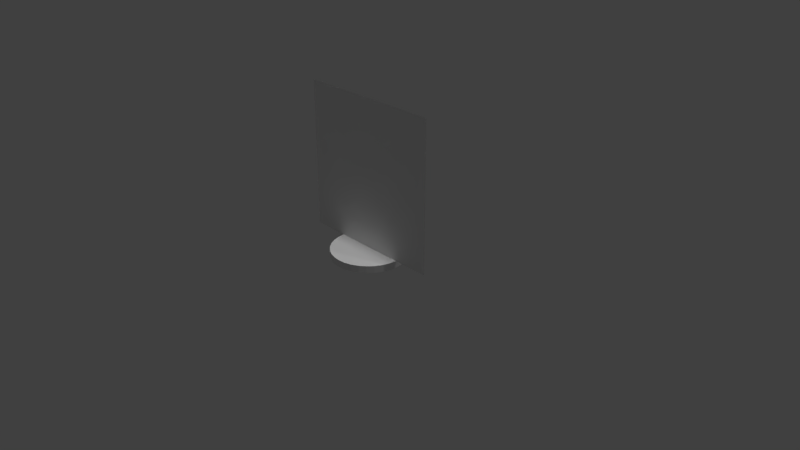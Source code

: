 # Source: bases.blend  (saved by Blender 2.79.0; exported with 4.5.12 LTS)
import bpy
from mathutils import Matrix  # noqa: F401  (used for matrix-valued properties, if any)

bpy.ops.wm.read_factory_settings(use_empty=True)
scene = bpy.context.scene
scene.name = 'Scene'

# ---- collections
col_collection_1 = bpy.data.collections.new('Collection 1'); scene.collection.children.link(col_collection_1)

# ---- materials (node trees are filled in below, after node groups)
mat_texture = bpy.data.materials.new('texture')
mat_texture.alpha_threshold = 0.0
mat_texture.use_transparent_shadow = False
mat_texture.roughness = 0.5

# ---- material node trees

# ---- world
world_world = bpy.data.worlds.new('World'); scene.world = world_world
world_world.color = (0.05088, 0.05088, 0.05088)
world_world.use_sun_shadow = False
world_world.sun_shadow_jitter_overblur = 0.0
world_world.cycles.sampling_method = 'MANUAL'

# ---- cameras
cam_camera = bpy.data.cameras.new('Camera')
cam_camera.clip_end = 100.0
cam_camera.lens = 35.0
cam_camera.sensor_width = 32.0
cam_camera.sensor_height = 18.0
cam_camera.ortho_scale = 7.314
cam_camera.dof.focus_distance = 0.0
cam_camera.dof.aperture_fstop = 128.0

# ---- lights
light_lamp = bpy.data.lights.new('Lamp', 'POINT')
light_lamp.transmission_factor = 0.0
light_lamp.cutoff_distance = 30.0
light_lamp.energy = 100.0
light_lamp.shadow_buffer_clip_start = 1.001
light_lamp.shadow_soft_size = 0.1
light_lamp.shadow_maximum_resolution = 0.006
light_lamp.use_absolute_resolution = True
light_hemi = bpy.data.lights.new('Hemi', 'SUN')
light_hemi.transmission_factor = 0.0
light_hemi.angle = 0.1993
light_hemi.energy = 1.0
light_hemi.shadow_buffer_clip_start = 0.5
light_hemi.shadow_soft_size = 0.1
light_hemi.shadow_cascade_max_distance = 1000.0

# ---- meshes
me_base25m = bpy.data.meshes.new('base25m')
me_base25m.from_pydata([(-1.403e-07, 1.0, -2.384e-07), (-1.403e-07, 1.0, 2.0), (0.1951, 0.9808, -2.384e-07), (0.1951, 0.9808, 2.0), (0.3827, 0.9239, -2.384e-07), (0.3827, 0.9239, 2.0), (0.5556, 0.8315, -2.384e-07), (0.5556, 0.8315, 2.0), (0.7071, 0.7071, -2.384e-07), (0.7071, 0.7071, 2.0), (0.8315, 0.5556, -2.384e-07), (0.8315, 0.5556, 2.0), (0.9239, 0.3827, -2.384e-07), (0.9239, 0.3827, 2.0), (0.9808, 0.1951, -2.384e-07), (0.9808, 0.1951, 2.0), (1.0, -2.32e-07, -2.384e-07), (1.0, -2.32e-07, 2.0), (0.9808, -0.1951, -2.384e-07), (0.9808, -0.1951, 2.0), (0.9239, -0.3827, -2.384e-07), (0.9239, -0.3827, 2.0), (0.8315, -0.5556, -2.384e-07), (0.8315, -0.5556, 2.0), (0.7071, -0.7071, -2.384e-07), (0.7071, -0.7071, 2.0), (0.5556, -0.8315, -2.384e-07), (0.5556, -0.8315, 2.0), (0.3827, -0.9239, -2.384e-07), (0.3827, -0.9239, 2.0), (0.1951, -0.9808, -2.384e-07), (0.1951, -0.9808, 2.0), (-4.662e-07, -1.0, -2.384e-07), (-4.662e-07, -1.0, 2.0), (-0.1951, -0.9808, -2.384e-07), (-0.1951, -0.9808, 2.0), (-0.3827, -0.9239, -2.384e-07), (-0.3827, -0.9239, 2.0), (-0.5556, -0.8315, -2.384e-07), (-0.5556, -0.8315, 2.0), (-0.7071, -0.7071, -2.384e-07), (-0.7071, -0.7071, 2.0), (-0.8315, -0.5556, -2.384e-07), (-0.8315, -0.5556, 2.0), (-0.9239, -0.3827, -2.384e-07), (-0.9239, -0.3827, 2.0), (-0.9808, -0.1951, -2.384e-07), (-0.9808, -0.1951, 2.0), (-1.0, 6.581e-07, -2.384e-07), (-1.0, 6.581e-07, 2.0), (-0.9808, 0.1951, -2.384e-07), (-0.9808, 0.1951, 2.0), (-0.9239, 0.3827, -2.384e-07), (-0.9239, 0.3827, 2.0), (-0.8315, 0.5556, -2.384e-07), (-0.8315, 0.5556, 2.0), (-0.7071, 0.7071, -2.384e-07), (-0.7071, 0.7071, 2.0), (-0.5556, 0.8315, -2.384e-07), (-0.5556, 0.8315, 2.0), (-0.3827, 0.9239, -2.384e-07), (-0.3827, 0.9239, 2.0), (-0.1951, 0.9808, -2.384e-07), (-0.1951, 0.9808, 2.0)], [], [(0, 1, 3, 2), (2, 3, 5, 4), (4, 5, 7, 6), (6, 7, 9, 8), (8, 9, 11, 10), (10, 11, 13, 12), (12, 13, 15, 14), (14, 15, 17, 16), (16, 17, 19, 18), (18, 19, 21, 20), (20, 21, 23, 22), (22, 23, 25, 24), (24, 25, 27, 26), (26, 27, 29, 28), (28, 29, 31, 30), (30, 31, 33, 32), (32, 33, 35, 34), (34, 35, 37, 36), (36, 37, 39, 38), (38, 39, 41, 40), (40, 41, 43, 42), (42, 43, 45, 44), (44, 45, 47, 46), (46, 47, 49, 48), (48, 49, 51, 50), (50, 51, 53, 52), (52, 53, 55, 54), (54, 55, 57, 56), (56, 57, 59, 58), (58, 59, 61, 60), (3, 1, 63, 61, 59, 57, 55, 53, 51, 49, 47, 45, 43, 41, 39, 37, 35, 33, 31, 29, 27, 25, 23, 21, 19, 17, 15, 13, 11, 9, 7, 5), (60, 61, 63, 62), (62, 63, 1, 0), (0, 2, 4, 6, 8, 10, 12, 14, 16, 18, 20, 22, 24, 26, 28, 30, 32, 34, 36, 38, 40, 42, 44, 46, 48, 50, 52, 54, 56, 58, 60, 62)])
_uv = me_base25m.uv_layers.new(name='UVMap')
_uv.uv.foreach_set('vector', [0.4918, 0.001574, 0.5082, 0.001574, 0.5082, 0.01793, 0.4918, 0.01793, 0.4918, 0.001574, 0.5082, 0.001574, 0.5082, 0.01793, 0.4918, 0.01793, 0.4918, 0.001574, 0.5082, 0.001574, 0.5082, 0.01793, 0.4918, 0.01793, 0.4918, 0.001574, 0.5082, 0.001574, 0.5082, 0.01793, 0.4918, 0.01793, 0.4918, 0.001574, 0.5082, 0.001574, 0.5082, 0.01793, 0.4918, 0.01793, 0.4918, 0.001574, 0.5082, 0.001574, 0.5082, 0.01793, 0.4918, 0.01793, 0.4918, 0.001574, 0.5082, 0.001574, 0.5082, 0.01793, 0.4918, 0.01793, 0.4918, 0.001574, 0.5082, 0.001574, 0.5082, 0.01793, 0.4918, 0.01793, 0.4918, 0.001574, 0.5082, 0.001574, 0.5082, 0.01793, 0.4918, 0.01793, 0.4918, 0.001574, 0.5082, 0.001574, 0.5082, 0.01793, 0.4918, 0.01793, 0.4918, 0.001574, 0.5082, 0.001574, 0.5082, 0.01793, 0.4918, 0.01793, 0.4918, 0.001574, 0.5082, 0.001574, 0.5082, 0.01793, 0.4918, 0.01793, 0.4918, 0.001574, 0.5082, 0.001574, 0.5082, 0.01793, 0.4918, 0.01793, 0.4918, 0.001574, 0.5082, 0.001574, 0.5082, 0.01793, 0.4918, 0.01793, 0.4918, 0.001574, 0.5082, 0.001574, 0.5082, 0.01793, 0.4918, 0.01793, 0.4918, 0.001574, 0.5082, 0.001574, 0.5082, 0.01793, 0.4918, 0.01793, 0.4918, 0.001574, 0.5082, 0.001574, 0.5082, 0.01793, 0.4918, 0.01793, 0.4918, 0.001574, 0.5082, 0.001574, 0.5082, 0.01793, 0.4918, 0.01793, 0.4918, 0.001574, 0.5082, 0.001574, 0.5082, 0.01793, 0.4918, 0.01793, 0.4918, 0.001574, 0.5082, 0.001574, 0.5082, 0.01793, 0.4918, 0.01793, 0.4918, 0.001574, 0.5082, 0.001574, 0.5082, 0.01793, 0.4918, 0.01793, 0.4918, 0.001574, 0.5082, 0.001574, 0.5082, 0.01793, 0.4918, 0.01793, 0.4918, 0.001574, 0.5082, 0.001574, 0.5082, 0.01793, 0.4918, 0.01793, 0.4918, 0.001574, 0.5082, 0.001574, 0.5082, 0.01793, 0.4918, 0.01793, 0.4918, 0.001574, 0.5082, 0.001574, 0.5082, 0.01793, 0.4918, 0.01793, 0.4918, 0.001574, 0.5082, 0.001574, 0.5082, 0.01793, 0.4918, 0.01793, 0.4918, 0.001574, 0.5082, 0.001574, 0.5082, 0.01793, 0.4918, 0.01793, 0.4918, 0.001574, 0.5082, 0.001574, 0.5082, 0.01793, 0.4918, 0.01793, 0.4918, 0.001574, 0.5082, 0.001574, 0.5082, 0.01793, 0.4918, 0.01793, 0.4918, 0.001574, 0.5082, 0.001574, 0.5082, 0.01793, 0.4918, 0.01793, 0.5, 0.01793, 0.5016, 0.01777, 0.5031, 0.0173, 0.5045, 0.01655, 0.5058, 0.01553, 0.5068, 0.01429, 0.5076, 0.01288, 0.508, 0.01135, 0.5082, 0.00975, 0.508, 0.008155, 0.5076, 0.006621, 0.5068, 0.005208, 0.5058, 0.003969, 0.5045, 0.002952, 0.5031, 0.002196, 0.5016, 0.001731, 0.5, 0.001574, 0.4984, 0.001731, 0.4969, 0.002196, 0.4955, 0.002952, 0.4942, 0.003969, 0.4932, 0.005208, 0.4924, 0.006621, 0.492, 0.008155, 0.4918, 0.00975, 0.492, 0.01135, 0.4924, 0.01288, 0.4932, 0.01429, 0.4942, 0.01553, 0.4955, 0.01655, 0.4969, 0.0173, 0.4984, 0.01777, 0.4918, 0.001574, 0.5082, 0.001574, 0.5082, 0.01793, 0.4918, 0.01793, 0.4918, 0.001574, 0.5082, 0.001574, 0.5082, 0.01793, 0.4918, 0.01793, 0.5, 0.01793, 0.5016, 0.01777, 0.5031, 0.0173, 0.5045, 0.01655, 0.5058, 0.01553, 0.5068, 0.01429, 0.5076, 0.01288, 0.508, 0.01135, 0.5082, 0.00975, 0.508, 0.008155, 0.5076, 0.006621, 0.5068, 0.005208, 0.5058, 0.003969, 0.5045, 0.002952, 0.5031, 0.002196, 0.5016, 0.001731, 0.5, 0.001574, 0.4984, 0.001731, 0.4969, 0.002196, 0.4955, 0.002952, 0.4942, 0.003969, 0.4932, 0.005208, 0.4924, 0.006621, 0.492, 0.008155, 0.4918, 0.00975, 0.492, 0.01135, 0.4924, 0.01288, 0.4932, 0.01429, 0.4942, 0.01553, 0.4955, 0.01655, 0.4969, 0.0173, 0.4984, 0.01777])
me_base25m.use_remesh_preserve_volume = False
me_base25m.use_remesh_preserve_attributes = False
me_base25m.use_mirror_vertex_groups = False
me_base25m.update()
me_face_inv = bpy.data.meshes.new('face-inv')
me_face_inv.from_pydata([(-1.0, -1.0, 0.0), (1.0, -1.0, 0.0), (-1.0, 1.0, 0.0), (1.0, 1.0, 0.0)], [], [(0, 1, 3, 2)])
_uv = me_face_inv.uv_layers.new(name='UVMap')
_uv.uv.foreach_set('vector', [0.0001, 9.998e-05, 0.9999, 9.998e-05, 0.9999, 0.9999, 9.998e-05, 0.9999])
me_face_inv.materials.append(mat_texture)
me_face_inv.use_remesh_preserve_volume = False
me_face_inv.use_remesh_preserve_attributes = False
me_face_inv.use_mirror_vertex_groups = False
me_face_inv.update()
me_face = bpy.data.meshes.new('face')
me_face.from_pydata([(-1.0, -1.0, 0.0), (1.0, -1.0, 0.0), (-1.0, 1.0, 0.0), (1.0, 1.0, 0.0)], [], [(0, 1, 3, 2)])
_uv = me_face.uv_layers.new(name='UVMap')
_uv.uv.foreach_set('vector', [0.0001, 9.998e-05, 0.9999, 9.998e-05, 0.9999, 0.9999, 9.998e-05, 0.9999])
me_face.materials.append(mat_texture)
me_face.use_remesh_preserve_volume = False
me_face.use_remesh_preserve_attributes = False
me_face.use_mirror_vertex_groups = False
me_face.update()

# ---- objects
ob_base25m = bpy.data.objects.new('base25m', me_base25m)
ob_face_inv = bpy.data.objects.new('face-inv', me_face_inv)
ob_face = bpy.data.objects.new('face', me_face)
ob_camera = bpy.data.objects.new('Camera', cam_camera)
ob_lamp = bpy.data.objects.new('Lamp', light_lamp)
ob_hemi = bpy.data.objects.new('Hemi', light_hemi)

# ---- transforms, parenting, visibility, modifiers, constraints
ob_base25m.location = (7.055e-08, 1.546e-07, 0.0)
ob_base25m.scale = (0.5028, 0.5028, 0.04748)
ob_base25m.lineart.crease_threshold = 0.0
ob_face_inv.parent = ob_base25m
ob_face_inv.matrix_parent_inverse = Matrix(((1.989, 0.0, 0.0, -1.403e-07), (0.0, 1.989, 0.0, -3.075e-07), (0.0, 0.0, 21.06, 0.0), (0.0, 0.0, 0.0, 1.0)))
ob_face_inv.location = (0.0, 0.0, 1.095)
ob_face_inv.rotation_euler = (1.571, -0.0, 3.142)
ob_face_inv.scale = (-1.0, 1.0, 1.0)
ob_face_inv.lineart.crease_threshold = 0.0
ob_face.parent = ob_base25m
ob_face.matrix_parent_inverse = Matrix(((1.989, 0.0, 0.0, -1.403e-07), (0.0, 1.989, 0.0, -3.075e-07), (0.0, 0.0, 21.06, 0.0), (0.0, 0.0, 0.0, 1.0)))
ob_face.location = (0.0, 0.0, 1.095)
ob_face.rotation_euler = (1.571, -0.0, 0.0)
ob_face.lineart.crease_threshold = 0.0
ob_camera.location = (7.481, -6.508, 5.344)
ob_camera.rotation_euler = (1.109, 0.0, 0.8149)
ob_camera.lock_rotations_4d = False
ob_camera.empty_display_type = 'ARROWS'
ob_camera.color = (0.0, 0.0, 0.0, 0.0)
ob_camera.display_type = 'WIRE'
ob_camera.lineart.crease_threshold = 0.0
ob_lamp.parent = ob_camera
ob_lamp.matrix_parent_inverse = Matrix(((0.6859, 0.7277, 5.588e-09, -0.396), (-0.324, 0.3054, 0.8954, -0.3731), (0.6516, -0.6142, 0.4453, -11.25), (0.0, 0.0, 0.0, 1.0)))
ob_lamp.location = (4.076, 1.005, 5.904)
ob_lamp.rotation_euler = (0.6503, 0.05522, 1.866)
ob_lamp.lock_rotations_4d = False
ob_lamp.empty_display_type = 'ARROWS'
ob_lamp.color = (0.0, 0.0, 0.0, 0.0)
ob_lamp.lineart.crease_threshold = 0.0
ob_hemi.parent = ob_camera
ob_hemi.matrix_parent_inverse = Matrix(((0.6859, 0.7277, 5.588e-09, -0.396), (-0.324, 0.3054, 0.8954, -0.3731), (0.6516, -0.6142, 0.4453, -11.25), (0.0, 0.0, 0.0, 1.0)))
ob_hemi.location = (-0.7316, -1.429, 0.8144)
ob_hemi.lineart.crease_threshold = 0.0

# ---- collection membership
col_collection_1.objects.link(ob_base25m)
col_collection_1.objects.link(ob_face_inv)
col_collection_1.objects.link(ob_face)
col_collection_1.objects.link(ob_camera)
col_collection_1.objects.link(ob_lamp)
col_collection_1.objects.link(ob_hemi)

# ---- scene / render settings (as saved in the file)
scene.camera = ob_camera
scene.frame_start = 1; scene.frame_end = 250; scene.frame_set(52)
scene.render.engine = 'BLENDER_EEVEE_NEXT'
scene.render.resolution_percentage = 50
scene.render.dither_intensity = 0.0
scene.cycles.use_denoising = False
scene.cycles.samples = 128
scene.cycles.sampling_pattern = 'TABULATED_SOBOL'
scene.cycles.use_adaptive_sampling = False
scene.cycles.use_light_tree = False
scene.cycles.blur_glossy = 0.0
scene.cycles.sample_clamp_indirect = 0.0
scene.view_settings.view_transform = 'Standard'
bpy.context.view_layer.update()

